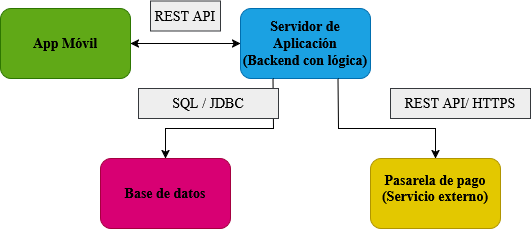

The diagram above was exported from draw.io. Its source (the exported page's mxGraphModel, read from the mxfile embedded in the PNG):
<mxGraphModel dx="418" dy="225" grid="1" gridSize="10" guides="1" tooltips="1" connect="1" arrows="1" fold="1" page="1" pageScale="1" pageWidth="827" pageHeight="1169" math="0" shadow="0" adaptiveColors="simple">
  <root>
    <mxCell id="0" />
    <mxCell id="1" parent="0" />
    <mxCell id="5yy_pEyU_7wolzjO34Re-2" value="" style="rounded=1;whiteSpace=wrap;html=1;fillColor=#60a917;fontColor=#ffffff;strokeColor=#2D7600;" vertex="1" parent="1">
      <mxGeometry x="70" y="60" width="130" height="70" as="geometry" />
    </mxCell>
    <mxCell id="5yy_pEyU_7wolzjO34Re-3" value="" style="rounded=1;whiteSpace=wrap;html=1;fillColor=#1ba1e2;fontColor=#ffffff;strokeColor=#006EAF;" vertex="1" parent="1">
      <mxGeometry x="310" y="60" width="130" height="70" as="geometry" />
    </mxCell>
    <mxCell id="5yy_pEyU_7wolzjO34Re-4" value="App Móvil" style="text;html=1;align=center;verticalAlign=middle;whiteSpace=wrap;rounded=0;fontSize=14;fontStyle=1" vertex="1" parent="1">
      <mxGeometry x="100" y="82.5" width="70" height="25" as="geometry" />
    </mxCell>
    <mxCell id="5yy_pEyU_7wolzjO34Re-5" value="Servidor de Aplicación&lt;br&gt;(Backend con lógica)" style="text;html=1;align=center;verticalAlign=middle;whiteSpace=wrap;rounded=0;fontSize=14;fontStyle=1" vertex="1" parent="1">
      <mxGeometry x="310" y="75" width="130" height="40" as="geometry" />
    </mxCell>
    <mxCell id="5yy_pEyU_7wolzjO34Re-6" value="" style="endArrow=classic;startArrow=classic;html=1;rounded=0;exitX=1;exitY=0.5;exitDx=0;exitDy=0;" edge="1" parent="1" source="5yy_pEyU_7wolzjO34Re-2">
      <mxGeometry width="50" height="50" relative="1" as="geometry">
        <mxPoint x="390" y="320" as="sourcePoint" />
        <mxPoint x="310" y="95" as="targetPoint" />
      </mxGeometry>
    </mxCell>
    <mxCell id="5yy_pEyU_7wolzjO34Re-7" value="&lt;font style=&quot;font-size: 14px;&quot;&gt;&lt;font&gt;REST &lt;/font&gt;API&lt;/font&gt;" style="text;html=1;align=center;verticalAlign=middle;whiteSpace=wrap;rounded=0;fillColor=#eeeeee;strokeColor=#36393d;" vertex="1" parent="1">
      <mxGeometry x="220" y="52.5" width="70" height="30" as="geometry" />
    </mxCell>
    <mxCell id="5yy_pEyU_7wolzjO34Re-9" value="" style="rounded=1;whiteSpace=wrap;html=1;fillColor=#d80073;fontColor=#ffffff;strokeColor=#A50040;" vertex="1" parent="1">
      <mxGeometry x="170" y="210" width="130" height="70" as="geometry" />
    </mxCell>
    <mxCell id="5yy_pEyU_7wolzjO34Re-10" value="" style="rounded=1;whiteSpace=wrap;html=1;fillColor=#e3c800;fontColor=#000000;strokeColor=#B09500;" vertex="1" parent="1">
      <mxGeometry x="440" y="210" width="130" height="70" as="geometry" />
    </mxCell>
    <mxCell id="5yy_pEyU_7wolzjO34Re-11" value="" style="endArrow=classic;html=1;rounded=0;exitX=0.75;exitY=1;exitDx=0;exitDy=0;entryX=0.5;entryY=0;entryDx=0;entryDy=0;" edge="1" parent="1" source="5yy_pEyU_7wolzjO34Re-3" target="5yy_pEyU_7wolzjO34Re-10">
      <mxGeometry width="50" height="50" relative="1" as="geometry">
        <mxPoint x="390" y="320" as="sourcePoint" />
        <mxPoint x="440" y="270" as="targetPoint" />
        <Array as="points">
          <mxPoint x="408" y="180" />
          <mxPoint x="505" y="180" />
        </Array>
      </mxGeometry>
    </mxCell>
    <mxCell id="5yy_pEyU_7wolzjO34Re-12" value="&lt;font style=&quot;font-size: 14px;&quot;&gt;&lt;font&gt;REST &lt;/font&gt;API/ HTTPS&lt;/font&gt;" style="text;html=1;align=center;verticalAlign=middle;whiteSpace=wrap;rounded=0;fillColor=#eeeeee;strokeColor=#36393d;" vertex="1" parent="1">
      <mxGeometry x="460" y="140" width="140" height="30" as="geometry" />
    </mxCell>
    <mxCell id="5yy_pEyU_7wolzjO34Re-15" value="" style="endArrow=classic;html=1;rounded=0;entryX=0.5;entryY=0;entryDx=0;entryDy=0;exitX=0.25;exitY=1;exitDx=0;exitDy=0;" edge="1" parent="1" source="5yy_pEyU_7wolzjO34Re-3" target="5yy_pEyU_7wolzjO34Re-9">
      <mxGeometry width="50" height="50" relative="1" as="geometry">
        <mxPoint x="390" y="320" as="sourcePoint" />
        <mxPoint x="440" y="270" as="targetPoint" />
        <Array as="points">
          <mxPoint x="343" y="180" />
          <mxPoint x="235" y="180" />
        </Array>
      </mxGeometry>
    </mxCell>
    <mxCell id="5yy_pEyU_7wolzjO34Re-16" value="&lt;font style=&quot;font-size: 14px;&quot;&gt;&lt;font&gt;SQL /&lt;/font&gt; JDBC&lt;/font&gt;" style="text;html=1;align=center;verticalAlign=middle;whiteSpace=wrap;rounded=0;fillColor=#eeeeee;strokeColor=#36393d;" vertex="1" parent="1">
      <mxGeometry x="208" y="140" width="140" height="30" as="geometry" />
    </mxCell>
    <mxCell id="5yy_pEyU_7wolzjO34Re-17" value="Base de datos" style="text;html=1;align=center;verticalAlign=middle;whiteSpace=wrap;rounded=0;fontSize=14;fontStyle=1" vertex="1" parent="1">
      <mxGeometry x="170" y="225" width="130" height="40" as="geometry" />
    </mxCell>
    <mxCell id="5yy_pEyU_7wolzjO34Re-18" value="Pasarela de pago&lt;br&gt;(Servicio externo)" style="text;html=1;align=center;verticalAlign=middle;whiteSpace=wrap;rounded=0;fontSize=14;fontStyle=1" vertex="1" parent="1">
      <mxGeometry x="440" y="220" width="130" height="40" as="geometry" />
    </mxCell>
  </root>
</mxGraphModel>